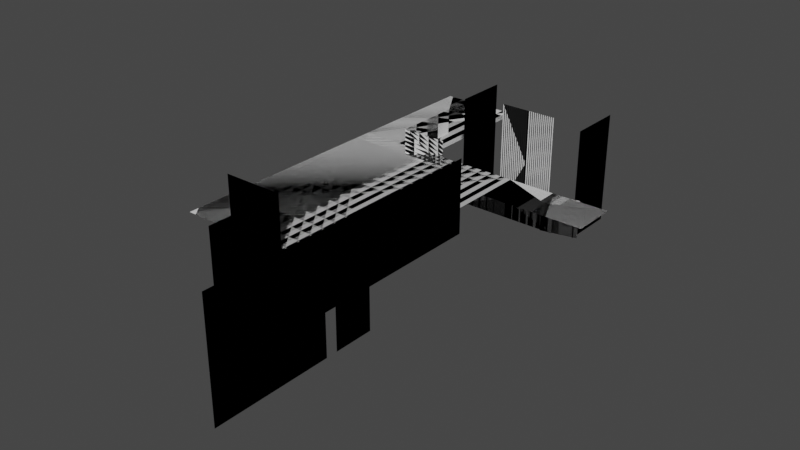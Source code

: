 # Source: red_occluder.blend  (saved by Blender 3.1.7; exported with 4.5.12 LTS)
import bpy
from mathutils import Matrix  # noqa: F401  (used for matrix-valued properties, if any)

bpy.ops.wm.read_factory_settings(use_empty=True)
scene = bpy.context.scene
scene.name = 'Scene'

# ---- materials (node trees are filled in below, after node groups)
mat_mat_occluder_plane = bpy.data.materials.new('mat_occluder_plane')
mat_mat_occluder_plane.use_backface_culling = True
mat_mat_occluder_plane.use_transparent_shadow = False

# ---- material node trees
mat_mat_occluder_plane.use_nodes = True; mat_mat_occluder_plane.node_tree.nodes.clear()
_N = mat_mat_occluder_plane.node_tree.nodes; _L = mat_mat_occluder_plane.node_tree.links
n0 = _N.new('ShaderNodeBsdfPrincipled'); n0.name = 'Principled BSDF'; n0.location = (10, 300)
n0.distribution = 'GGX'
n0.subsurface_method = 'RANDOM_WALK_SKIN'
n0.inputs[0].default_value = (1.0, 1.0, 1.0, 1.0)
n0.inputs[1].default_value = 1.0
n0.inputs[2].default_value = 1.0
n0.inputs[3].default_value = 1.45
n0.inputs[27].default_value = (0.0, 0.0, 0.0, 1.0)
n0.inputs[28].default_value = 1.0
n1 = _N.new('ShaderNodeOutputMaterial'); n1.name = 'Material Output'; n1.location = (320, 270)
_L.new(n0.outputs[0], n1.inputs[0])
n1.is_active_output = True

# ---- world
world_world = bpy.data.worlds.new('World'); scene.world = world_world
world_world.use_nodes = True; world_world.node_tree.nodes.clear()
_N = world_world.node_tree.nodes; _L = world_world.node_tree.links
n0 = _N.new('ShaderNodeOutputWorld'); n0.name = 'World Output'; n0.location = (300, 300)
n1 = _N.new('ShaderNodeBackground'); n1.name = 'Background'; n1.location = (10, 300)
n1.inputs[0].default_value = (0.05088, 0.05088, 0.05088, 1.0)
_L.new(n1.outputs[0], n0.inputs[0])
n0.is_active_output = True
world_world.color = (0.05088, 0.05088, 0.05088)
world_world.use_sun_shadow = False
world_world.sun_shadow_jitter_overblur = 0.0

# ---- meshes
me_oc_plane_01 = bpy.data.meshes.new('oc_plane_01')
me_oc_plane_01.from_pydata([(13.0, 4.62, 0.0), (-13.0, -4.62, 0.0), (13.0, -4.62, 0.0), (-13.0, 4.62, 0.0)], [], [(0, 1, 2), (3, 1, 0)])
me_oc_plane_01.use_remesh_fix_poles = True
me_oc_plane_01.use_remesh_preserve_attributes = False
me_oc_plane_01.update()
me_oc_plane_01.normals_split_custom_set([tuple(v) for v in zip(*[iter([0.0, 0.0, 1.0, 0.0, 0.0, 1.0, 0.0, 0.0, 1.0, 0.0, 0.0, 1.0, 0.0, 0.0, 1.0, 0.0, 0.0, 1.0])] * 3)])
me_oc_plane_02 = bpy.data.meshes.new('oc_plane_02')
me_oc_plane_02.from_pydata([(4.46, 4.62, 0.0), (-4.46, -4.62, 0.0), (4.46, -4.62, 0.0), (-4.46, 4.62, 0.0)], [], [(0, 1, 2), (3, 1, 0)])
me_oc_plane_02.use_remesh_fix_poles = True
me_oc_plane_02.use_remesh_preserve_attributes = False
me_oc_plane_02.update()
me_oc_plane_02.normals_split_custom_set([tuple(v) for v in zip(*[iter([0.0, 0.0, 1.0, 0.0, 0.0, 1.0, 0.0, 0.0, 1.0, 0.0, 0.0, 1.0, 0.0, 0.0, 1.0, 0.0, 0.0, 1.0])] * 3)])
me_oc_plane_03 = bpy.data.meshes.new('oc_plane_03')
me_oc_plane_03.from_pydata([(32.0, 8.0, 0.0), (-32.0, -8.0, 0.0), (32.0, -8.0, 0.0), (-32.0, 8.0, 0.0)], [], [(0, 1, 2), (3, 1, 0)])
me_oc_plane_03.use_remesh_fix_poles = True
me_oc_plane_03.use_remesh_preserve_attributes = False
me_oc_plane_03.update()
me_oc_plane_03.normals_split_custom_set([tuple(v) for v in zip(*[iter([0.0, 0.0, 1.0, 0.0, 0.0, 1.0, 0.0, 0.0, 1.0, 0.0, 0.0, 1.0, 0.0, 0.0, 1.0, 0.0, 0.0, 1.0])] * 3)])
me_oc_plane_04 = bpy.data.meshes.new('oc_plane_04')
me_oc_plane_04.from_pydata([(25.64, 19.25, 1.328e-06), (-25.64, -19.25, -1.328e-06), (25.64, -19.25, -1.328e-06), (-25.64, 19.25, 1.328e-06)], [], [(0, 1, 2), (3, 1, 0)])
me_oc_plane_04.use_remesh_fix_poles = True
me_oc_plane_04.use_remesh_preserve_attributes = False
me_oc_plane_04.update()
me_oc_plane_04.normals_split_custom_set([tuple(v) for v in zip(*[iter([0.0, -6.898e-08, 1.0, 0.0, -6.898e-08, 1.0, 0.0, -6.898e-08, 1.0, 0.0, -6.898e-08, 1.0, 0.0, -6.898e-08, 1.0, 0.0, -6.898e-08, 1.0])] * 3)])
me_oc_plane_05 = bpy.data.meshes.new('oc_plane_05')
me_oc_plane_05.from_pydata([(16.3, 8.407, -2.619e-16), (-13.92, -9.843, 3.066e-16), (16.3, -9.843, 3.066e-16), (-13.92, 8.407, -2.619e-16)], [], [(0, 1, 2), (3, 1, 0)])
me_oc_plane_05.use_remesh_fix_poles = True
me_oc_plane_05.use_remesh_preserve_attributes = False
me_oc_plane_05.update()
me_oc_plane_05.normals_split_custom_set([tuple(v) for v in zip(*[iter([0.0, 3.115e-17, 1.0, 0.0, 3.115e-17, 1.0, 0.0, 3.115e-17, 1.0, 0.0, 3.115e-17, 1.0, 0.0, 3.115e-17, 1.0, 0.0, 3.115e-17, 1.0])] * 3)])
me_oc_plane_06 = bpy.data.meshes.new('oc_plane_06')
me_oc_plane_06.from_pydata([(5.95, 11.38, 0.0), (-5.95, -11.38, 0.0), (5.95, -11.38, 0.0), (-5.95, 11.38, 0.0)], [], [(0, 1, 2), (3, 1, 0)])
me_oc_plane_06.use_remesh_fix_poles = True
me_oc_plane_06.use_remesh_preserve_attributes = False
me_oc_plane_06.update()
me_oc_plane_06.normals_split_custom_set([tuple(v) for v in zip(*[iter([0.0, 0.0, 1.0, 0.0, 0.0, 1.0, 0.0, 0.0, 1.0, 0.0, 0.0, 1.0, 0.0, 0.0, 1.0, 0.0, 0.0, 1.0])] * 3)])
me_oc_plane_07 = bpy.data.meshes.new('oc_plane_07')
me_oc_plane_07.from_pydata([(5.565, 11.38, 0.0), (-5.565, -11.38, 0.0), (5.565, -11.38, 0.0), (-5.565, 11.38, 0.0)], [], [(0, 1, 2), (3, 1, 0)])
me_oc_plane_07.use_remesh_fix_poles = True
me_oc_plane_07.use_remesh_preserve_attributes = False
me_oc_plane_07.update()
me_oc_plane_07.normals_split_custom_set([tuple(v) for v in zip(*[iter([0.0, 0.0, 1.0, 0.0, 0.0, 1.0, 0.0, 0.0, 1.0, 0.0, 0.0, 1.0, 0.0, 0.0, 1.0, 0.0, 0.0, 1.0])] * 3)])
me_oc_plane_08 = bpy.data.meshes.new('oc_plane_08')
me_oc_plane_08.from_pydata([(5.625, 11.38, 0.0), (-5.625, -11.38, 0.0), (5.625, -11.38, 0.0), (-5.625, 11.38, 0.0)], [], [(0, 1, 2), (3, 1, 0)])
me_oc_plane_08.use_remesh_fix_poles = True
me_oc_plane_08.use_remesh_preserve_attributes = False
me_oc_plane_08.update()
me_oc_plane_08.normals_split_custom_set([tuple(v) for v in zip(*[iter([0.0, 0.0, 1.0, 0.0, 0.0, 1.0, 0.0, 0.0, 1.0, 0.0, 0.0, 1.0, 0.0, 0.0, 1.0, 0.0, 0.0, 1.0])] * 3)])
me_oc_plane_09 = bpy.data.meshes.new('oc_plane_09')
me_oc_plane_09.from_pydata([(12.57, 3.678, -2.544e-16), (-10.18, -4.542, 3.141e-16), (12.57, -4.542, 3.141e-16), (-10.18, 3.678, -2.544e-16)], [], [(0, 1, 2), (3, 1, 0)])
me_oc_plane_09.use_remesh_fix_poles = True
me_oc_plane_09.use_remesh_preserve_attributes = False
me_oc_plane_09.update()
me_oc_plane_09.normals_split_custom_set([tuple(v) for v in zip(*[iter([0.0, 6.915e-17, 1.0, 0.0, 6.915e-17, 1.0, 0.0, 6.915e-17, 1.0, 0.0, 6.915e-17, 1.0, 0.0, 6.915e-17, 1.0, 0.0, 6.915e-17, 1.0])] * 3)])
me_oc_plane_10 = bpy.data.meshes.new('oc_plane_10')
me_oc_plane_10.from_pydata([(4.11, 3.897, -2.558e-15), (-4.11, -3.897, 2.558e-15), (4.11, -3.897, 2.7e-15), (-4.11, 3.897, -2.7e-15)], [], [(0, 1, 2), (3, 1, 0)])
me_oc_plane_10.use_remesh_fix_poles = True
me_oc_plane_10.use_remesh_preserve_attributes = False
me_oc_plane_10.update()
me_oc_plane_10.normals_split_custom_set([tuple(v) for v in zip(*[iter([-1.729e-17, 6.746e-16, 1.0, -1.729e-17, 6.746e-16, 1.0, -1.729e-17, 6.746e-16, 1.0, -1.729e-17, 6.746e-16, 1.0, -1.729e-17, 6.746e-16, 1.0, -1.729e-17, 6.746e-16, 1.0])] * 3)])
me_oc_plane_11 = bpy.data.meshes.new('oc_plane_11')
me_oc_plane_11.from_pydata([(6.019, 8.438, -9.959e-07), (-3.611, -14.06, 1.66e-06), (6.019, -14.06, 1.66e-06), (-3.611, 8.438, -9.959e-07)], [], [(0, 1, 2), (3, 1, 0)])
me_oc_plane_11.use_remesh_fix_poles = True
me_oc_plane_11.use_remesh_preserve_attributes = False
me_oc_plane_11.update()
me_oc_plane_11.normals_split_custom_set([tuple(v) for v in zip(*[iter([0.0, 1.18e-07, 1.0, 0.0, 1.18e-07, 1.0, 0.0, 1.18e-07, 1.0, 0.0, 1.18e-07, 1.0, 0.0, 1.18e-07, 1.0, 0.0, 1.18e-07, 1.0])] * 3)])
me_oc_plane_12 = bpy.data.meshes.new('oc_plane_12')
me_oc_plane_12.from_pydata([(5.565, 11.38, 0.0), (-5.565, -11.38, 0.0), (5.565, -11.38, 0.0), (-5.565, 11.38, 0.0)], [], [(0, 1, 2), (3, 1, 0)])
me_oc_plane_12.use_remesh_fix_poles = True
me_oc_plane_12.use_remesh_preserve_attributes = False
me_oc_plane_12.update()
me_oc_plane_12.normals_split_custom_set([tuple(v) for v in zip(*[iter([0.0, 0.0, 1.0, 0.0, 0.0, 1.0, 0.0, 0.0, 1.0, 0.0, 0.0, 1.0, 0.0, 0.0, 1.0, 0.0, 0.0, 1.0])] * 3)])
me_oc_plane_13 = bpy.data.meshes.new('oc_plane_13')
me_oc_plane_13.from_pydata([(5.95, 11.38, 0.0), (-5.95, -11.38, 0.0), (5.95, -11.38, 0.0), (-5.95, 11.38, 0.0)], [], [(0, 1, 2), (3, 1, 0)])
me_oc_plane_13.use_remesh_fix_poles = True
me_oc_plane_13.use_remesh_preserve_attributes = False
me_oc_plane_13.update()
me_oc_plane_13.normals_split_custom_set([tuple(v) for v in zip(*[iter([0.0, 0.0, 1.0, 0.0, 0.0, 1.0, 0.0, 0.0, 1.0, 0.0, 0.0, 1.0, 0.0, 0.0, 1.0, 0.0, 0.0, 1.0])] * 3)])
me_oc_plane_14 = bpy.data.meshes.new('oc_plane_14')
me_oc_plane_14.from_pydata([(5.625, 11.38, 0.0), (-5.625, -11.38, 0.0), (5.625, -11.38, 0.0), (-5.625, 11.38, 0.0)], [], [(0, 1, 2), (3, 1, 0)])
me_oc_plane_14.use_remesh_fix_poles = True
me_oc_plane_14.use_remesh_preserve_attributes = False
me_oc_plane_14.update()
me_oc_plane_14.normals_split_custom_set([tuple(v) for v in zip(*[iter([0.0, 0.0, 1.0, 0.0, 0.0, 1.0, 0.0, 0.0, 1.0, 0.0, 0.0, 1.0, 0.0, 0.0, 1.0, 0.0, 0.0, 1.0])] * 3)])
me_oc_plane_15 = bpy.data.meshes.new('oc_plane_15')
me_oc_plane_15.from_pydata([(15.11, 9.125, -8.415e-32), (-15.11, -9.125, 1.683e-31), (15.11, -9.125, -8.415e-32), (-15.11, 9.125, -8.415e-32)], [], [(0, 1, 2), (3, 1, 0)])
me_oc_plane_15.use_remesh_fix_poles = True
me_oc_plane_15.use_remesh_preserve_attributes = False
me_oc_plane_15.update()
me_oc_plane_15.normals_split_custom_set([tuple(v) for v in zip(*[iter([8.353e-33, 0.0, 1.0, 8.353e-33, 0.0, 1.0, 8.353e-33, 0.0, 1.0, 0.0, 1.383e-32, 1.0, 0.0, 1.383e-32, 1.0, 0.0, 1.383e-32, 1.0])] * 3)])
me_oc_plane_16 = bpy.data.meshes.new('oc_plane_16')
me_oc_plane_16.from_pydata([(29.09, 16.66, 8.005e-07), (-22.19, -21.84, -1.049e-06), (29.09, -21.84, -1.049e-06), (-22.19, 16.66, 8.005e-07)], [], [(0, 1, 2), (3, 1, 0)])
me_oc_plane_16.use_remesh_fix_poles = True
me_oc_plane_16.use_remesh_preserve_attributes = False
me_oc_plane_16.update()
me_oc_plane_16.normals_split_custom_set([tuple(v) for v in zip(*[iter([0.0, -4.804e-08, 1.0, 0.0, -4.804e-08, 1.0, 0.0, -4.804e-08, 1.0, 0.0, -4.804e-08, 1.0, 0.0, -4.804e-08, 1.0, 0.0, -4.804e-08, 1.0])] * 3)])
me_oc_plane_17 = bpy.data.meshes.new('oc_plane_17')
me_oc_plane_17.from_pydata([(5.068, 10.66, -8.761e-07), (-4.562, -11.84, 9.734e-07), (5.068, -11.84, 9.734e-07), (-4.562, 10.66, -8.761e-07)], [], [(0, 1, 2), (3, 1, 0)])
me_oc_plane_17.use_remesh_fix_poles = True
me_oc_plane_17.use_remesh_preserve_attributes = False
me_oc_plane_17.update()
me_oc_plane_17.normals_split_custom_set([tuple(v) for v in zip(*[iter([0.0, 8.22e-08, 1.0, 0.0, 8.22e-08, 1.0, 0.0, 8.22e-08, 1.0, 0.0, 8.22e-08, 1.0, 0.0, 8.22e-08, 1.0, 0.0, 8.22e-08, 1.0])] * 3)])
me_oc_plane_18 = bpy.data.meshes.new('oc_plane_18')
me_oc_plane_18.from_pydata([(32.0, 8.0, 0.0), (-32.0, -8.0, 0.0), (32.0, -8.0, 0.0), (-32.0, 8.0, 0.0)], [], [(0, 1, 2), (3, 1, 0)])
me_oc_plane_18.use_remesh_fix_poles = True
me_oc_plane_18.use_remesh_preserve_attributes = False
me_oc_plane_18.update()
me_oc_plane_18.normals_split_custom_set([tuple(v) for v in zip(*[iter([0.0, 0.0, 1.0, 0.0, 0.0, 1.0, 0.0, 0.0, 1.0, 0.0, 0.0, 1.0, 0.0, 0.0, 1.0, 0.0, 0.0, 1.0])] * 3)])
me_oc_plane_19 = bpy.data.meshes.new('oc_plane_19')
me_oc_plane_19.from_pydata([(4.46, 4.62, 0.0), (-4.46, -4.62, 0.0), (4.46, -4.62, 0.0), (-4.46, 4.62, 0.0)], [], [(0, 1, 2), (3, 1, 0)])
me_oc_plane_19.use_remesh_fix_poles = True
me_oc_plane_19.use_remesh_preserve_attributes = False
me_oc_plane_19.update()
me_oc_plane_19.normals_split_custom_set([tuple(v) for v in zip(*[iter([0.0, 0.0, 1.0, 0.0, 0.0, 1.0, 0.0, 0.0, 1.0, 0.0, 0.0, 1.0, 0.0, 0.0, 1.0, 0.0, 0.0, 1.0])] * 3)])
me_oc_plane_20 = bpy.data.meshes.new('oc_plane_20')
me_oc_plane_20.from_pydata([(13.0, 4.62, 0.0), (-13.0, -4.62, 0.0), (13.0, -4.62, 0.0), (-13.0, 4.62, 0.0)], [], [(0, 1, 2), (3, 1, 0)])
me_oc_plane_20.use_remesh_fix_poles = True
me_oc_plane_20.use_remesh_preserve_attributes = False
me_oc_plane_20.update()
me_oc_plane_20.normals_split_custom_set([tuple(v) for v in zip(*[iter([0.0, 0.0, 1.0, 0.0, 0.0, 1.0, 0.0, 0.0, 1.0, 0.0, 0.0, 1.0, 0.0, 0.0, 1.0, 0.0, 0.0, 1.0])] * 3)])
me_oc_plane_21 = bpy.data.meshes.new('oc_plane_21')
me_oc_plane_21.from_pydata([(6.5, 16.0, 0.0), (-6.5, -16.0, 0.0), (6.5, -16.0, 0.0), (-6.5, 16.0, 0.0)], [], [(0, 1, 2), (3, 1, 0)])
me_oc_plane_21.use_remesh_fix_poles = True
me_oc_plane_21.use_remesh_preserve_attributes = False
me_oc_plane_21.update()
me_oc_plane_21.normals_split_custom_set([tuple(v) for v in zip(*[iter([0.0, 0.0, 1.0, 0.0, 0.0, 1.0, 0.0, 0.0, 1.0, 0.0, 0.0, 1.0, 0.0, 0.0, 1.0, 0.0, 0.0, 1.0])] * 3)])
me_oc_plane_22 = bpy.data.meshes.new('oc_plane_22')
me_oc_plane_22.from_pydata([(8.0, 16.0, 3.411e-15), (-8.0, -16.0, -3.411e-15), (8.0, -16.0, 1.137e-15), (-8.0, 16.0, -1.137e-15)], [], [(0, 1, 2), (3, 1, 0)])
me_oc_plane_22.use_remesh_fix_poles = True
me_oc_plane_22.use_remesh_preserve_attributes = False
me_oc_plane_22.update()
me_oc_plane_22.normals_split_custom_set([tuple(v) for v in zip(*[iter([-2.842e-16, -7.105e-17, 1.0, -2.842e-16, -7.105e-17, 1.0, -2.842e-16, -7.105e-17, 1.0, -2.842e-16, -7.105e-17, 1.0, -2.842e-16, -7.105e-17, 1.0, -2.842e-16, -7.105e-17, 1.0])] * 3)])
me_oc_plane_23 = bpy.data.meshes.new('oc_plane_23')
me_oc_plane_23.from_pydata([(8.0, 16.0, 3.411e-15), (-8.0, -16.0, -3.411e-15), (8.0, -16.0, 1.137e-15), (-8.0, 16.0, -1.137e-15)], [], [(0, 1, 2), (3, 1, 0)])
me_oc_plane_23.use_remesh_fix_poles = True
me_oc_plane_23.use_remesh_preserve_attributes = False
me_oc_plane_23.update()
me_oc_plane_23.normals_split_custom_set([tuple(v) for v in zip(*[iter([-2.842e-16, -7.105e-17, 1.0, -2.842e-16, -7.105e-17, 1.0, -2.842e-16, -7.105e-17, 1.0, -2.842e-16, -7.105e-17, 1.0, -2.842e-16, -7.105e-17, 1.0, -2.842e-16, -7.105e-17, 1.0])] * 3)])
me_oc_plane_24 = bpy.data.meshes.new('oc_plane_24')
me_oc_plane_24.from_pydata([(6.5, 16.0, 0.0), (-6.5, -16.0, 0.0), (6.5, -16.0, 0.0), (-6.5, 16.0, 0.0)], [], [(0, 1, 2), (3, 1, 0)])
me_oc_plane_24.use_remesh_fix_poles = True
me_oc_plane_24.use_remesh_preserve_attributes = False
me_oc_plane_24.update()
me_oc_plane_24.normals_split_custom_set([tuple(v) for v in zip(*[iter([0.0, 0.0, 1.0, 0.0, 0.0, 1.0, 0.0, 0.0, 1.0, 0.0, 0.0, 1.0, 0.0, 0.0, 1.0, 0.0, 0.0, 1.0])] * 3)])
me_oc_plane_25 = bpy.data.meshes.new('oc_plane_25')
me_oc_plane_25.from_pydata([(12.57, 3.678, -2.544e-16), (-10.18, -4.542, 3.141e-16), (12.57, -4.542, 3.141e-16), (-10.18, 3.678, -2.544e-16)], [], [(0, 1, 2), (3, 1, 0)])
me_oc_plane_25.use_remesh_fix_poles = True
me_oc_plane_25.use_remesh_preserve_attributes = False
me_oc_plane_25.update()
me_oc_plane_25.normals_split_custom_set([tuple(v) for v in zip(*[iter([0.0, 6.915e-17, 1.0, 0.0, 6.915e-17, 1.0, 0.0, 6.915e-17, 1.0, 0.0, 6.915e-17, 1.0, 0.0, 6.915e-17, 1.0, 0.0, 6.915e-17, 1.0])] * 3)])
me_oc_plane_26 = bpy.data.meshes.new('oc_plane_26')
me_oc_plane_26.from_pydata([(4.11, 3.897, -2.558e-15), (-4.11, -3.897, 2.558e-15), (4.11, -3.897, 2.7e-15), (-4.11, 3.897, -2.7e-15)], [], [(0, 1, 2), (3, 1, 0)])
me_oc_plane_26.use_remesh_fix_poles = True
me_oc_plane_26.use_remesh_preserve_attributes = False
me_oc_plane_26.update()
me_oc_plane_26.normals_split_custom_set([tuple(v) for v in zip(*[iter([-1.729e-17, 6.746e-16, 1.0, -1.729e-17, 6.746e-16, 1.0, -1.729e-17, 6.746e-16, 1.0, -1.729e-17, 6.746e-16, 1.0, -1.729e-17, 6.746e-16, 1.0, -1.729e-17, 6.746e-16, 1.0])] * 3)])
me_g_plane_01 = bpy.data.meshes.new('g_plane_01')
me_g_plane_01.from_pydata([(25.64, 19.25, 1.328e-06), (-25.64, -19.25, -1.328e-06), (25.64, -19.25, -1.328e-06), (-25.64, 19.25, 1.328e-06)], [], [(0, 1, 2), (3, 1, 0)])
_uv = me_g_plane_01.uv_layers.new(name='UVMap')
_uv.uv.foreach_set('vector', [0.375, -1.719, -1.227, 1.25, 0.375, 1.25, -1.227, -1.719, -1.227, 1.25, 0.375, -1.719])
me_g_plane_01.materials.append(mat_mat_occluder_plane)
me_g_plane_01.use_remesh_fix_poles = True
me_g_plane_01.use_remesh_preserve_attributes = False
me_g_plane_01.update()
me_g_plane_01.normals_split_custom_set([tuple(v) for v in zip(*[iter([0.0, -6.898e-08, 1.0, 0.0, -6.898e-08, 1.0, 0.0, -6.898e-08, 1.0, 0.0, -6.898e-08, 1.0, 0.0, -6.898e-08, 1.0, 0.0, -6.898e-08, 1.0])] * 3)])
me_g_plane_02 = bpy.data.meshes.new('g_plane_02')
me_g_plane_02.from_pydata([(15.11, 9.125, -1.626e-21), (-15.11, -9.125, 1.626e-21), (15.11, -9.125, 1.626e-21), (-15.11, 9.125, -1.626e-21)], [], [(0, 1, 2), (3, 1, 0)])
_uv = me_g_plane_02.uv_layers.new(name='UVMap')
_uv.uv.foreach_set('vector', [0.375, -0.2656, -0.5694, 1.25, 0.375, 1.25, -0.5694, -0.2656, -0.5694, 1.25, 0.375, -0.2656])
me_g_plane_02.materials.append(mat_mat_occluder_plane)
me_g_plane_02.use_remesh_fix_poles = True
me_g_plane_02.use_remesh_preserve_attributes = False
me_g_plane_02.update()
me_g_plane_02.normals_split_custom_set([tuple(v) for v in zip(*[iter([0.0, 1.782e-22, 1.0, 0.0, 1.782e-22, 1.0, 0.0, 1.782e-22, 1.0, 0.0, 1.782e-22, 1.0, 0.0, 1.782e-22, 1.0, 0.0, 1.782e-22, 1.0])] * 3)])
me_g_plane_03 = bpy.data.meshes.new('g_plane_03')
me_g_plane_03.from_pydata([(5.625, 11.38, 0.0), (-5.625, -11.38, 0.0), (5.625, -11.38, 0.0), (-5.625, 11.38, 0.0)], [], [(0, 1, 2), (3, 1, 0)])
_uv = me_g_plane_03.uv_layers.new(name='UVMap')
_uv.uv.foreach_set('vector', [0.2544, 0.4922, -0.09719, 1.914, 0.2544, 1.914, -0.09719, 0.4922, -0.09719, 1.914, 0.2544, 0.4922])
me_g_plane_03.materials.append(mat_mat_occluder_plane)
me_g_plane_03.use_remesh_fix_poles = True
me_g_plane_03.use_remesh_preserve_attributes = False
me_g_plane_03.update()
me_g_plane_03.normals_split_custom_set([tuple(v) for v in zip(*[iter([0.0, 0.0, 1.0, 0.0, 0.0, 1.0, 0.0, 0.0, 1.0, 0.0, 0.0, 1.0, 0.0, 0.0, 1.0, 0.0, 0.0, 1.0])] * 3)])
me_g_plane_04 = bpy.data.meshes.new('g_plane_04')
me_g_plane_04.from_pydata([(5.95, 11.38, 0.0), (-5.95, -11.38, 0.0), (5.95, -11.38, 0.0), (-5.95, 11.38, 0.0)], [], [(0, 1, 2), (3, 1, 0)])
_uv = me_g_plane_04.uv_layers.new(name='UVMap')
_uv.uv.foreach_set('vector', [0.4505, 1.203, 0.07859, 2.625, 0.4505, 2.625, 0.07859, 1.203, 0.07859, 2.625, 0.4505, 1.203])
me_g_plane_04.materials.append(mat_mat_occluder_plane)
me_g_plane_04.use_remesh_fix_poles = True
me_g_plane_04.use_remesh_preserve_attributes = False
me_g_plane_04.update()
me_g_plane_04.normals_split_custom_set([tuple(v) for v in zip(*[iter([0.0, 0.0, 1.0, 0.0, 0.0, 1.0, 0.0, 0.0, 1.0, 0.0, 0.0, 1.0, 0.0, 0.0, 1.0, 0.0, 0.0, 1.0])] * 3)])
me_g_plane_05 = bpy.data.meshes.new('g_plane_05')
me_g_plane_05.from_pydata([(5.565, 11.38, 0.0), (-5.565, -11.38, 0.0), (5.565, -11.38, 0.0), (-5.565, 11.38, 0.0)], [], [(0, 1, 2), (3, 1, 0)])
_uv = me_g_plane_05.uv_layers.new(name='UVMap')
_uv.uv.foreach_set('vector', [0.6123, 1.914, 0.2645, 3.336, 0.6123, 3.336, 0.2645, 1.914, 0.2645, 3.336, 0.6123, 1.914])
me_g_plane_05.materials.append(mat_mat_occluder_plane)
me_g_plane_05.use_remesh_fix_poles = True
me_g_plane_05.use_remesh_preserve_attributes = False
me_g_plane_05.update()
me_g_plane_05.normals_split_custom_set([tuple(v) for v in zip(*[iter([0.0, 0.0, 1.0, 0.0, 0.0, 1.0, 0.0, 0.0, 1.0, 0.0, 0.0, 1.0, 0.0, 0.0, 1.0, 0.0, 0.0, 1.0])] * 3)])
me_g_plane_06 = bpy.data.meshes.new('g_plane_06')
me_g_plane_06.from_pydata([(32.0, 8.0, 0.0), (-32.0, -8.0, 0.0), (32.0, -8.0, 0.0), (-32.0, 8.0, 0.0)], [], [(0, 1, 2), (3, 1, 0)])
_uv = me_g_plane_06.uv_layers.new(name='UVMap')
_uv.uv.foreach_set('vector', [2.265, 1.914, 0.2645, 2.914, 2.265, 2.914, 0.2645, 1.914, 0.2645, 2.914, 2.265, 1.914])
me_g_plane_06.materials.append(mat_mat_occluder_plane)
me_g_plane_06.use_remesh_fix_poles = True
me_g_plane_06.use_remesh_preserve_attributes = False
me_g_plane_06.update()
me_g_plane_06.normals_split_custom_set([tuple(v) for v in zip(*[iter([0.0, 0.0, 1.0, 0.0, 0.0, 1.0, 0.0, 0.0, 1.0, 0.0, 0.0, 1.0, 0.0, 0.0, 1.0, 0.0, 0.0, 1.0])] * 3)])
me_g_plane_07 = bpy.data.meshes.new('g_plane_07')
me_g_plane_07.from_pydata([(13.0, 4.62, 0.0), (-13.0, -4.62, 0.0), (13.0, -4.62, 0.0), (-13.0, 4.62, 0.0)], [], [(0, 1, 2), (3, 1, 0)])
_uv = me_g_plane_07.uv_layers.new(name='UVMap')
_uv.uv.foreach_set('vector', [1.077, 1.914, 0.2645, 2.492, 1.077, 2.492, 0.2645, 1.914, 0.2645, 2.492, 1.077, 1.914])
me_g_plane_07.materials.append(mat_mat_occluder_plane)
me_g_plane_07.use_remesh_fix_poles = True
me_g_plane_07.use_remesh_preserve_attributes = False
me_g_plane_07.update()
me_g_plane_07.normals_split_custom_set([tuple(v) for v in zip(*[iter([0.0, 0.0, 1.0, 0.0, 0.0, 1.0, 0.0, 0.0, 1.0, 0.0, 0.0, 1.0, 0.0, 0.0, 1.0, 0.0, 0.0, 1.0])] * 3)])
me_g_plane_08 = bpy.data.meshes.new('g_plane_08')
me_g_plane_08.from_pydata([(4.46, 4.62, 0.0), (-4.46, -4.62, 0.0), (4.46, -4.62, 0.0), (-4.46, 4.62, 0.0)], [], [(0, 1, 2), (3, 1, 0)])
_uv = me_g_plane_08.uv_layers.new(name='UVMap')
_uv.uv.foreach_set('vector', [0.5433, 1.914, 0.2645, 2.492, 0.5433, 2.492, 0.2645, 1.914, 0.2645, 2.492, 0.5433, 1.914])
me_g_plane_08.materials.append(mat_mat_occluder_plane)
me_g_plane_08.use_remesh_fix_poles = True
me_g_plane_08.use_remesh_preserve_attributes = False
me_g_plane_08.update()
me_g_plane_08.normals_split_custom_set([tuple(v) for v in zip(*[iter([0.0, 0.0, 1.0, 0.0, 0.0, 1.0, 0.0, 0.0, 1.0, 0.0, 0.0, 1.0, 0.0, 0.0, 1.0, 0.0, 0.0, 1.0])] * 3)])
me_g_plane_09 = bpy.data.meshes.new('g_plane_09')
me_g_plane_09.from_pydata([(8.0, 16.0, 0.0), (-8.0, -16.0, 0.0), (8.0, -16.0, 0.0), (-8.0, 16.0, 0.0)], [], [(0, 1, 2), (3, 1, 0)])
_uv = me_g_plane_09.uv_layers.new(name='UVMap')
_uv.uv.foreach_set('vector', [0.9039, 2.203, 0.4039, 4.203, 0.9039, 4.203, 0.4039, 2.203, 0.4039, 4.203, 0.9039, 2.203])
me_g_plane_09.materials.append(mat_mat_occluder_plane)
me_g_plane_09.use_remesh_fix_poles = True
me_g_plane_09.use_remesh_preserve_attributes = False
me_g_plane_09.update()
me_g_plane_09.normals_split_custom_set([tuple(v) for v in zip(*[iter([0.0, 0.0, 1.0, 0.0, 0.0, 1.0, 0.0, 0.0, 1.0, 0.0, 0.0, 1.0, 0.0, 0.0, 1.0, 0.0, 0.0, 1.0])] * 3)])
me_g_plane_10 = bpy.data.meshes.new('g_plane_10')
me_g_plane_10.from_pydata([(6.5, 16.0, 0.0), (-6.5, -16.0, 0.0), (6.5, -16.0, 0.0), (-6.5, 16.0, 0.0)], [], [(0, 1, 2), (3, 1, 0)])
_uv = me_g_plane_10.uv_layers.new(name='UVMap')
_uv.uv.foreach_set('vector', [1.06, 2.203, 0.6539, 4.203, 1.06, 4.203, 0.6539, 2.203, 0.6539, 4.203, 1.06, 2.203])
me_g_plane_10.materials.append(mat_mat_occluder_plane)
me_g_plane_10.use_remesh_fix_poles = True
me_g_plane_10.use_remesh_preserve_attributes = False
me_g_plane_10.update()
me_g_plane_10.normals_split_custom_set([tuple(v) for v in zip(*[iter([0.0, 0.0, 1.0, 0.0, 0.0, 1.0, 0.0, 0.0, 1.0, 0.0, 0.0, 1.0, 0.0, 0.0, 1.0, 0.0, 0.0, 1.0])] * 3)])
me_g_plane_11 = bpy.data.meshes.new('g_plane_11')
me_g_plane_11.from_pydata([(10.88, 4.974, 1.089e-06), (-11.62, -4.656, -1.164e-06), (10.88, -4.656, 1.089e-06), (-11.62, 4.974, -1.164e-06)], [], [(0, 1, 2), (3, 1, 0)])
_uv = me_g_plane_11.uv_layers.new(name='UVMap')
_uv.uv.foreach_set('vector', [1.263, 3.203, 0.6539, 3.805, 1.263, 3.805, 0.6539, 3.203, 0.6539, 3.805, 1.263, 3.203])
me_g_plane_11.materials.append(mat_mat_occluder_plane)
me_g_plane_11.use_remesh_fix_poles = True
me_g_plane_11.use_remesh_preserve_attributes = False
me_g_plane_11.update()
me_g_plane_11.normals_split_custom_set([tuple(v) for v in zip(*[iter([-1.001e-07, 0.0, 1.0, -1.001e-07, 0.0, 1.0, -1.001e-07, 0.0, 1.0, -1.001e-07, 0.0, 1.0, -1.001e-07, 0.0, 1.0, -1.001e-07, 0.0, 1.0])] * 3)])
me_g_plane_12 = bpy.data.meshes.new('g_plane_12')
me_g_plane_12.from_pydata([(11.38, 4.11, 0.0), (-11.38, -4.11, 0.0), (11.38, -4.11, 0.0), (-11.38, 4.11, 0.0)], [], [(0, 1, 2), (3, 1, 0)])
_uv = me_g_plane_12.uv_layers.new(name='UVMap')
_uv.uv.foreach_set('vector', [0.9586, 2.99, 0.2477, 3.504, 0.9586, 3.504, 0.2477, 2.99, 0.2477, 3.504, 0.9586, 2.99])
me_g_plane_12.materials.append(mat_mat_occluder_plane)
me_g_plane_12.use_remesh_fix_poles = True
me_g_plane_12.use_remesh_preserve_attributes = False
me_g_plane_12.update()
me_g_plane_12.normals_split_custom_set([tuple(v) for v in zip(*[iter([0.0, 0.0, 1.0, 0.0, 0.0, 1.0, 0.0, 0.0, 1.0, 0.0, 0.0, 1.0, 0.0, 0.0, 1.0, 0.0, 0.0, 1.0])] * 3)])
me_g_plane_13 = bpy.data.meshes.new('g_plane_13')
me_g_plane_13.from_pydata([(3.897, 4.11, 0.0), (-3.897, -4.11, 0.0), (3.897, -4.11, 0.0), (-3.897, 4.11, 0.0)], [], [(0, 1, 2), (3, 1, 0)])
_uv = me_g_plane_13.uv_layers.new(name='UVMap')
_uv.uv.foreach_set('vector', [0.7249, 2.99, 0.4813, 3.504, 0.7249, 3.504, 0.4813, 2.99, 0.4813, 3.504, 0.7249, 2.99])
me_g_plane_13.materials.append(mat_mat_occluder_plane)
me_g_plane_13.use_remesh_fix_poles = True
me_g_plane_13.use_remesh_preserve_attributes = False
me_g_plane_13.update()
me_g_plane_13.normals_split_custom_set([tuple(v) for v in zip(*[iter([0.0, 0.0, 1.0, 0.0, 0.0, 1.0, 0.0, 0.0, 1.0, 0.0, 0.0, 1.0, 0.0, 0.0, 1.0, 0.0, 0.0, 1.0])] * 3)])
me_g_plane_14 = bpy.data.meshes.new('g_plane_14')
me_g_plane_14.from_pydata([(5.565, 11.38, 0.0), (-5.565, -11.38, 0.0), (5.565, -11.38, 0.0), (-5.565, 11.38, 0.0)], [], [(0, 1, 2), (3, 1, 0)])
_uv = me_g_plane_14.uv_layers.new(name='UVMap')
_uv.uv.foreach_set('vector', [0.6123, 1.914, 0.2645, 3.336, 0.6123, 3.336, 0.2645, 1.914, 0.2645, 3.336, 0.6123, 1.914])
me_g_plane_14.materials.append(mat_mat_occluder_plane)
me_g_plane_14.use_remesh_fix_poles = True
me_g_plane_14.use_remesh_preserve_attributes = False
me_g_plane_14.update()
me_g_plane_14.normals_split_custom_set([tuple(v) for v in zip(*[iter([0.0, 0.0, 1.0, 0.0, 0.0, 1.0, 0.0, 0.0, 1.0, 0.0, 0.0, 1.0, 0.0, 0.0, 1.0, 0.0, 0.0, 1.0])] * 3)])
me_g_plane_15 = bpy.data.meshes.new('g_plane_15')
me_g_plane_15.from_pydata([(5.95, 11.38, 0.0), (-5.95, -11.38, 0.0), (5.95, -11.38, 0.0), (-5.95, 11.38, 0.0)], [], [(0, 1, 2), (3, 1, 0)])
_uv = me_g_plane_15.uv_layers.new(name='UVMap')
_uv.uv.foreach_set('vector', [0.4505, 1.203, 0.07859, 2.625, 0.4505, 2.625, 0.07859, 1.203, 0.07859, 2.625, 0.4505, 1.203])
me_g_plane_15.materials.append(mat_mat_occluder_plane)
me_g_plane_15.use_remesh_fix_poles = True
me_g_plane_15.use_remesh_preserve_attributes = False
me_g_plane_15.update()
me_g_plane_15.normals_split_custom_set([tuple(v) for v in zip(*[iter([0.0, 0.0, 1.0, 0.0, 0.0, 1.0, 0.0, 0.0, 1.0, 0.0, 0.0, 1.0, 0.0, 0.0, 1.0, 0.0, 0.0, 1.0])] * 3)])
me_g_plane_16 = bpy.data.meshes.new('g_plane_16')
me_g_plane_16.from_pydata([(5.625, 11.38, 0.0), (-5.625, -11.38, 0.0), (5.625, -11.38, 0.0), (-5.625, 11.38, 0.0)], [], [(0, 1, 2), (3, 1, 0)])
_uv = me_g_plane_16.uv_layers.new(name='UVMap')
_uv.uv.foreach_set('vector', [0.2544, 0.4922, -0.09719, 1.914, 0.2544, 1.914, -0.09719, 0.4922, -0.09719, 1.914, 0.2544, 0.4922])
me_g_plane_16.materials.append(mat_mat_occluder_plane)
me_g_plane_16.use_remesh_fix_poles = True
me_g_plane_16.use_remesh_preserve_attributes = False
me_g_plane_16.update()
me_g_plane_16.normals_split_custom_set([tuple(v) for v in zip(*[iter([0.0, 0.0, 1.0, 0.0, 0.0, 1.0, 0.0, 0.0, 1.0, 0.0, 0.0, 1.0, 0.0, 0.0, 1.0, 0.0, 0.0, 1.0])] * 3)])
me_g_plane_17 = bpy.data.meshes.new('g_plane_17')
me_g_plane_17.from_pydata([(15.11, 9.125, 0.0), (-15.11, -9.125, 0.0), (15.11, -9.125, 0.0), (-15.11, 9.125, 0.0)], [], [(0, 1, 2), (3, 1, 0)])
_uv = me_g_plane_17.uv_layers.new(name='UVMap')
_uv.uv.foreach_set('vector', [0.375, -0.2656, -0.5694, 1.25, 0.375, 1.25, -0.5694, -0.2656, -0.5694, 1.25, 0.375, -0.2656])
me_g_plane_17.materials.append(mat_mat_occluder_plane)
me_g_plane_17.use_remesh_fix_poles = True
me_g_plane_17.use_remesh_preserve_attributes = False
me_g_plane_17.update()
me_g_plane_17.normals_split_custom_set([tuple(v) for v in zip(*[iter([0.0, 0.0, 1.0, 0.0, 0.0, 1.0, 0.0, 0.0, 1.0, 0.0, 0.0, 1.0, 0.0, 0.0, 1.0, 0.0, 0.0, 1.0])] * 3)])
me_g_plane_18 = bpy.data.meshes.new('g_plane_18')
me_g_plane_18.from_pydata([(25.63, 19.26, -1.328e-06), (-25.65, -19.24, 1.327e-06), (25.63, -19.24, 1.327e-06), (-25.65, 19.26, -1.328e-06)], [], [(0, 1, 2), (3, 1, 0)])
_uv = me_g_plane_18.uv_layers.new(name='UVMap')
_uv.uv.foreach_set('vector', [0.375, -1.719, -1.227, 1.25, 0.375, 1.25, -1.227, -1.719, -1.227, 1.25, 0.375, -1.719])
me_g_plane_18.materials.append(mat_mat_occluder_plane)
me_g_plane_18.use_remesh_fix_poles = True
me_g_plane_18.use_remesh_preserve_attributes = False
me_g_plane_18.update()
me_g_plane_18.normals_split_custom_set([tuple(v) for v in zip(*[iter([0.0, 6.898e-08, 1.0, 0.0, 6.898e-08, 1.0, 0.0, 6.898e-08, 1.0, 0.0, 6.898e-08, 1.0, 0.0, 6.898e-08, 1.0, 0.0, 6.898e-08, 1.0])] * 3)])
me_g_plane_19 = bpy.data.meshes.new('g_plane_19')
me_g_plane_19.from_pydata([(11.32, 4.786, 1.133e-06), (-11.18, -4.844, -1.12e-06), (11.32, -4.844, 1.133e-06), (-11.18, 4.786, -1.12e-06)], [], [(0, 1, 2), (3, 1, 0)])
_uv = me_g_plane_19.uv_layers.new(name='UVMap')
_uv.uv.foreach_set('vector', [1.263, 3.203, 0.6539, 3.805, 1.263, 3.805, 0.6539, 3.203, 0.6539, 3.805, 1.263, 3.203])
me_g_plane_19.materials.append(mat_mat_occluder_plane)
me_g_plane_19.use_remesh_fix_poles = True
me_g_plane_19.use_remesh_preserve_attributes = False
me_g_plane_19.update()
me_g_plane_19.normals_split_custom_set([tuple(v) for v in zip(*[iter([-1.001e-07, 0.0, 1.0, -1.001e-07, 0.0, 1.0, -1.001e-07, 0.0, 1.0, -1.001e-07, 0.0, 1.0, -1.001e-07, 0.0, 1.0, -1.001e-07, 0.0, 1.0])] * 3)])
me_g_plane_20 = bpy.data.meshes.new('g_plane_20')
me_g_plane_20.from_pydata([(11.38, 4.11, 0.0), (-11.38, -4.11, 0.0), (11.38, -4.11, 0.0), (-11.38, 4.11, 0.0)], [], [(0, 1, 2), (3, 1, 0)])
_uv = me_g_plane_20.uv_layers.new(name='UVMap')
_uv.uv.foreach_set('vector', [0.9586, 2.99, 0.2477, 3.504, 0.9586, 3.504, 0.2477, 2.99, 0.2477, 3.504, 0.9586, 2.99])
me_g_plane_20.materials.append(mat_mat_occluder_plane)
me_g_plane_20.use_remesh_fix_poles = True
me_g_plane_20.use_remesh_preserve_attributes = False
me_g_plane_20.update()
me_g_plane_20.normals_split_custom_set([tuple(v) for v in zip(*[iter([0.0, 0.0, 1.0, 0.0, 0.0, 1.0, 0.0, 0.0, 1.0, 0.0, 0.0, 1.0, 0.0, 0.0, 1.0, 0.0, 0.0, 1.0])] * 3)])
me_g_plane_21 = bpy.data.meshes.new('g_plane_21')
me_g_plane_21.from_pydata([(3.897, 4.11, 0.0), (-3.897, -4.11, 0.0), (3.897, -4.11, 0.0), (-3.897, 4.11, 0.0)], [], [(0, 1, 2), (3, 1, 0)])
_uv = me_g_plane_21.uv_layers.new(name='UVMap')
_uv.uv.foreach_set('vector', [0.7249, 2.99, 0.4813, 3.504, 0.7249, 3.504, 0.4813, 2.99, 0.4813, 3.504, 0.7249, 2.99])
me_g_plane_21.materials.append(mat_mat_occluder_plane)
me_g_plane_21.use_remesh_fix_poles = True
me_g_plane_21.use_remesh_preserve_attributes = False
me_g_plane_21.update()
me_g_plane_21.normals_split_custom_set([tuple(v) for v in zip(*[iter([0.0, 0.0, 1.0, 0.0, 0.0, 1.0, 0.0, 0.0, 1.0, 0.0, 0.0, 1.0, 0.0, 0.0, 1.0, 0.0, 0.0, 1.0])] * 3)])
me_g_plane_22 = bpy.data.meshes.new('g_plane_22')
me_g_plane_22.from_pydata([(32.0, 8.0, 0.0), (-32.0, -8.0, 0.0), (32.0, -8.0, 0.0), (-32.0, 8.0, 0.0)], [], [(0, 1, 2), (3, 1, 0)])
_uv = me_g_plane_22.uv_layers.new(name='UVMap')
_uv.uv.foreach_set('vector', [2.265, 1.914, 0.2645, 2.914, 2.265, 2.914, 0.2645, 1.914, 0.2645, 2.914, 2.265, 1.914])
me_g_plane_22.materials.append(mat_mat_occluder_plane)
me_g_plane_22.use_remesh_fix_poles = True
me_g_plane_22.use_remesh_preserve_attributes = False
me_g_plane_22.update()
me_g_plane_22.normals_split_custom_set([tuple(v) for v in zip(*[iter([0.0, 0.0, 1.0, 0.0, 0.0, 1.0, 0.0, 0.0, 1.0, 0.0, 0.0, 1.0, 0.0, 0.0, 1.0, 0.0, 0.0, 1.0])] * 3)])
me_g_plane_23 = bpy.data.meshes.new('g_plane_23')
me_g_plane_23.from_pydata([(13.0, 4.62, 0.0), (-13.0, -4.62, 0.0), (13.0, -4.62, 0.0), (-13.0, 4.62, 0.0)], [], [(0, 1, 2), (3, 1, 0)])
_uv = me_g_plane_23.uv_layers.new(name='UVMap')
_uv.uv.foreach_set('vector', [1.077, 1.914, 0.2645, 2.492, 1.077, 2.492, 0.2645, 1.914, 0.2645, 2.492, 1.077, 1.914])
me_g_plane_23.materials.append(mat_mat_occluder_plane)
me_g_plane_23.use_remesh_fix_poles = True
me_g_plane_23.use_remesh_preserve_attributes = False
me_g_plane_23.update()
me_g_plane_23.normals_split_custom_set([tuple(v) for v in zip(*[iter([0.0, 0.0, 1.0, 0.0, 0.0, 1.0, 0.0, 0.0, 1.0, 0.0, 0.0, 1.0, 0.0, 0.0, 1.0, 0.0, 0.0, 1.0])] * 3)])
me_g_plane_24 = bpy.data.meshes.new('g_plane_24')
me_g_plane_24.from_pydata([(4.46, 4.62, 0.0), (-4.46, -4.62, 0.0), (4.46, -4.62, 0.0), (-4.46, 4.62, 0.0)], [], [(0, 1, 2), (3, 1, 0)])
_uv = me_g_plane_24.uv_layers.new(name='UVMap')
_uv.uv.foreach_set('vector', [0.5433, 1.914, 0.2645, 2.492, 0.5433, 2.492, 0.2645, 1.914, 0.2645, 2.492, 0.5433, 1.914])
me_g_plane_24.materials.append(mat_mat_occluder_plane)
me_g_plane_24.use_remesh_fix_poles = True
me_g_plane_24.use_remesh_preserve_attributes = False
me_g_plane_24.update()
me_g_plane_24.normals_split_custom_set([tuple(v) for v in zip(*[iter([0.0, 0.0, 1.0, 0.0, 0.0, 1.0, 0.0, 0.0, 1.0, 0.0, 0.0, 1.0, 0.0, 0.0, 1.0, 0.0, 0.0, 1.0])] * 3)])
me_g_plane_25 = bpy.data.meshes.new('g_plane_25')
me_g_plane_25.from_pydata([(8.0, 16.0, 0.0), (-8.0, -16.0, 0.0), (8.0, -16.0, 0.0), (-8.0, 16.0, 0.0)], [], [(0, 1, 2), (3, 1, 0)])
_uv = me_g_plane_25.uv_layers.new(name='UVMap')
_uv.uv.foreach_set('vector', [0.9039, 2.203, 0.4039, 4.203, 0.9039, 4.203, 0.4039, 2.203, 0.4039, 4.203, 0.9039, 2.203])
me_g_plane_25.materials.append(mat_mat_occluder_plane)
me_g_plane_25.use_remesh_fix_poles = True
me_g_plane_25.use_remesh_preserve_attributes = False
me_g_plane_25.update()
me_g_plane_25.normals_split_custom_set([tuple(v) for v in zip(*[iter([0.0, 0.0, 1.0, 0.0, 0.0, 1.0, 0.0, 0.0, 1.0, 0.0, 0.0, 1.0, 0.0, 0.0, 1.0, 0.0, 0.0, 1.0])] * 3)])
me_g_plane_26 = bpy.data.meshes.new('g_plane_26')
me_g_plane_26.from_pydata([(6.5, 16.0, 0.0), (-6.5, -16.0, 0.0), (6.5, -16.0, 0.0), (-6.5, 16.0, 0.0)], [], [(0, 1, 2), (3, 1, 0)])
_uv = me_g_plane_26.uv_layers.new(name='UVMap')
_uv.uv.foreach_set('vector', [1.06, 2.203, 0.6539, 4.203, 1.06, 4.203, 0.6539, 2.203, 0.6539, 4.203, 1.06, 2.203])
me_g_plane_26.materials.append(mat_mat_occluder_plane)
me_g_plane_26.use_remesh_fix_poles = True
me_g_plane_26.use_remesh_preserve_attributes = False
me_g_plane_26.update()
me_g_plane_26.normals_split_custom_set([tuple(v) for v in zip(*[iter([0.0, 0.0, 1.0, 0.0, 0.0, 1.0, 0.0, 0.0, 1.0, 0.0, 0.0, 1.0, 0.0, 0.0, 1.0, 0.0, 0.0, 1.0])] * 3)])
me_g_plane_26_001 = bpy.data.meshes.new('g_plane_26.001')
me_g_plane_26_001.from_pydata([(6.25, 2.25, -1.428e-06), (-3.75, -3.75, 8.565e-07), (6.25, -3.75, -1.428e-06), (-3.75, 2.25, 8.565e-07)], [], [(0, 1, 2), (3, 1, 0)])
_uv = me_g_plane_26_001.uv_layers.new(name='UVMap')
_uv.uv.foreach_set('vector', [1.06, 2.203, 0.6539, 4.203, 1.06, 4.203, 0.6539, 2.203, 0.6539, 4.203, 1.06, 2.203])
me_g_plane_26_001.materials.append(mat_mat_occluder_plane)
me_g_plane_26_001.use_remesh_fix_poles = True
me_g_plane_26_001.use_remesh_preserve_attributes = False
me_g_plane_26_001.update()
me_g_plane_26_001.normals_split_custom_set([tuple(v) for v in zip(*[iter([2.284e-07, 0.0, 1.0, 2.284e-07, 0.0, 1.0, 2.284e-07, 0.0, 1.0, 2.284e-07, 0.0, 1.0, 2.284e-07, 0.0, 1.0, 2.284e-07, 0.0, 1.0])] * 3)])
me_g_plane_26_002 = bpy.data.meshes.new('g_plane_26.002')
me_g_plane_26_002.from_pydata([(7.5, 3.0, -1.142e-06), (-7.5, -3.0, 1.142e-06), (7.5, -3.0, -1.142e-06), (-7.5, 3.0, 1.142e-06)], [], [(0, 1, 2), (3, 1, 0)])
_uv = me_g_plane_26_002.uv_layers.new(name='UVMap')
_uv.uv.foreach_set('vector', [1.06, 2.203, 0.6539, 4.203, 1.06, 4.203, 0.6539, 2.203, 0.6539, 4.203, 1.06, 2.203])
me_g_plane_26_002.materials.append(mat_mat_occluder_plane)
me_g_plane_26_002.use_remesh_fix_poles = True
me_g_plane_26_002.use_remesh_preserve_attributes = False
me_g_plane_26_002.update()
me_g_plane_26_002.normals_split_custom_set([tuple(v) for v in zip(*[iter([1.523e-07, 0.0, 1.0, 1.523e-07, 0.0, 1.0, 1.523e-07, 0.0, 1.0, 1.523e-07, 0.0, 1.0, 1.523e-07, 0.0, 1.0, 1.523e-07, 0.0, 1.0])] * 3)])
me_g_plane_26_003 = bpy.data.meshes.new('g_plane_26.003')
me_g_plane_26_003.from_pydata([(7.5, 3.0, -1.142e-06), (-7.5, -3.0, 1.142e-06), (7.5, -3.0, -1.142e-06), (-7.5, 3.0, 1.142e-06)], [], [(0, 1, 2), (3, 1, 0)])
_uv = me_g_plane_26_003.uv_layers.new(name='UVMap')
_uv.uv.foreach_set('vector', [1.06, 2.203, 0.6539, 4.203, 1.06, 4.203, 0.6539, 2.203, 0.6539, 4.203, 1.06, 2.203])
me_g_plane_26_003.materials.append(mat_mat_occluder_plane)
me_g_plane_26_003.use_remesh_fix_poles = True
me_g_plane_26_003.use_remesh_preserve_attributes = False
me_g_plane_26_003.update()
me_g_plane_26_003.normals_split_custom_set([tuple(v) for v in zip(*[iter([1.523e-07, 0.0, 1.0, 1.523e-07, 0.0, 1.0, 1.523e-07, 0.0, 1.0, 1.523e-07, 0.0, 1.0, 1.523e-07, 0.0, 1.0, 1.523e-07, 0.0, 1.0])] * 3)])
me_g_plane_26_004 = bpy.data.meshes.new('g_plane_26.004')
me_g_plane_26_004.from_pydata([(6.25, 2.25, -1.428e-06), (-3.75, -3.75, 8.565e-07), (6.25, -3.75, -1.428e-06), (-3.75, 2.25, 8.565e-07)], [], [(0, 1, 2), (3, 1, 0)])
_uv = me_g_plane_26_004.uv_layers.new(name='UVMap')
_uv.uv.foreach_set('vector', [1.06, 2.203, 0.6539, 4.203, 1.06, 4.203, 0.6539, 2.203, 0.6539, 4.203, 1.06, 2.203])
me_g_plane_26_004.materials.append(mat_mat_occluder_plane)
me_g_plane_26_004.use_remesh_fix_poles = True
me_g_plane_26_004.use_remesh_preserve_attributes = False
me_g_plane_26_004.update()
me_g_plane_26_004.normals_split_custom_set([tuple(v) for v in zip(*[iter([2.284e-07, 0.0, 1.0, 2.284e-07, 0.0, 1.0, 2.284e-07, 0.0, 1.0, 2.284e-07, 0.0, 1.0, 2.284e-07, 0.0, 1.0, 2.284e-07, 0.0, 1.0])] * 3)])
me_g_plane_26_005 = bpy.data.meshes.new('g_plane_26.005')
me_g_plane_26_005.from_pydata([(6.25, 2.25, -1.428e-06), (-3.75, -3.75, 8.565e-07), (6.25, -3.75, -1.428e-06), (-3.75, 2.25, 8.565e-07)], [], [(0, 1, 2), (3, 1, 0)])
_uv = me_g_plane_26_005.uv_layers.new(name='UVMap')
_uv.uv.foreach_set('vector', [1.06, 2.203, 0.6539, 4.203, 1.06, 4.203, 0.6539, 2.203, 0.6539, 4.203, 1.06, 2.203])
me_g_plane_26_005.use_remesh_fix_poles = True
me_g_plane_26_005.use_remesh_preserve_attributes = False
me_g_plane_26_005.update()
me_g_plane_26_005.normals_split_custom_set([tuple(v) for v in zip(*[iter([2.284e-07, 0.0, 1.0, 2.284e-07, 0.0, 1.0, 2.284e-07, 0.0, 1.0, 2.284e-07, 0.0, 1.0, 2.284e-07, 0.0, 1.0, 2.284e-07, 0.0, 1.0])] * 3)])
me_g_plane_26_006 = bpy.data.meshes.new('g_plane_26.006')
me_g_plane_26_006.from_pydata([(7.5, 3.0, -1.142e-06), (-7.5, -3.0, 1.142e-06), (7.5, -3.0, -1.142e-06), (-7.5, 3.0, 1.142e-06)], [], [(0, 1, 2), (3, 1, 0)])
_uv = me_g_plane_26_006.uv_layers.new(name='UVMap')
_uv.uv.foreach_set('vector', [1.06, 2.203, 0.6539, 4.203, 1.06, 4.203, 0.6539, 2.203, 0.6539, 4.203, 1.06, 2.203])
me_g_plane_26_006.use_remesh_fix_poles = True
me_g_plane_26_006.use_remesh_preserve_attributes = False
me_g_plane_26_006.update()
me_g_plane_26_006.normals_split_custom_set([tuple(v) for v in zip(*[iter([1.523e-07, 0.0, 1.0, 1.523e-07, 0.0, 1.0, 1.523e-07, 0.0, 1.0, 1.523e-07, 0.0, 1.0, 1.523e-07, 0.0, 1.0, 1.523e-07, 0.0, 1.0])] * 3)])
me_g_plane_26_007 = bpy.data.meshes.new('g_plane_26.007')
me_g_plane_26_007.from_pydata([(7.5, 3.0, -1.142e-06), (-7.5, -3.0, 1.142e-06), (7.5, -3.0, -1.142e-06), (-7.5, 3.0, 1.142e-06)], [], [(0, 1, 2), (3, 1, 0)])
_uv = me_g_plane_26_007.uv_layers.new(name='UVMap')
_uv.uv.foreach_set('vector', [1.06, 2.203, 0.6539, 4.203, 1.06, 4.203, 0.6539, 2.203, 0.6539, 4.203, 1.06, 2.203])
me_g_plane_26_007.use_remesh_fix_poles = True
me_g_plane_26_007.use_remesh_preserve_attributes = False
me_g_plane_26_007.update()
me_g_plane_26_007.normals_split_custom_set([tuple(v) for v in zip(*[iter([1.523e-07, 0.0, 1.0, 1.523e-07, 0.0, 1.0, 1.523e-07, 0.0, 1.0, 1.523e-07, 0.0, 1.0, 1.523e-07, 0.0, 1.0, 1.523e-07, 0.0, 1.0])] * 3)])
me_g_plane_26_008 = bpy.data.meshes.new('g_plane_26.008')
me_g_plane_26_008.from_pydata([(6.25, 2.25, -1.428e-06), (-3.75, -3.75, 8.565e-07), (6.25, -3.75, -1.428e-06), (-3.75, 2.25, 8.565e-07)], [], [(0, 1, 2), (3, 1, 0)])
_uv = me_g_plane_26_008.uv_layers.new(name='UVMap')
_uv.uv.foreach_set('vector', [1.06, 2.203, 0.6539, 4.203, 1.06, 4.203, 0.6539, 2.203, 0.6539, 4.203, 1.06, 2.203])
me_g_plane_26_008.use_remesh_fix_poles = True
me_g_plane_26_008.use_remesh_preserve_attributes = False
me_g_plane_26_008.update()
me_g_plane_26_008.normals_split_custom_set([tuple(v) for v in zip(*[iter([2.284e-07, 0.0, 1.0, 2.284e-07, 0.0, 1.0, 2.284e-07, 0.0, 1.0, 2.284e-07, 0.0, 1.0, 2.284e-07, 0.0, 1.0, 2.284e-07, 0.0, 1.0])] * 3)])

# ---- objects
ob_rp_red_occluder = bpy.data.objects.new('rp_red_occluder', None)
ob_oc_plane_01 = bpy.data.objects.new('oc_plane_01', me_oc_plane_01)
ob_oc_plane_02 = bpy.data.objects.new('oc_plane_02', me_oc_plane_02)
ob_oc_plane_03 = bpy.data.objects.new('oc_plane_03', me_oc_plane_03)
ob_oc_plane_04 = bpy.data.objects.new('oc_plane_04', me_oc_plane_04)
ob_oc_plane_05 = bpy.data.objects.new('oc_plane_05', me_oc_plane_05)
ob_oc_plane_06 = bpy.data.objects.new('oc_plane_06', me_oc_plane_06)
ob_oc_plane_07 = bpy.data.objects.new('oc_plane_07', me_oc_plane_07)
ob_oc_plane_08 = bpy.data.objects.new('oc_plane_08', me_oc_plane_08)
ob_oc_plane_09 = bpy.data.objects.new('oc_plane_09', me_oc_plane_09)
ob_oc_plane_10 = bpy.data.objects.new('oc_plane_10', me_oc_plane_10)
ob_oc_plane_11 = bpy.data.objects.new('oc_plane_11', me_oc_plane_11)
ob_oc_plane_12 = bpy.data.objects.new('oc_plane_12', me_oc_plane_12)
ob_oc_plane_13 = bpy.data.objects.new('oc_plane_13', me_oc_plane_13)
ob_oc_plane_14 = bpy.data.objects.new('oc_plane_14', me_oc_plane_14)
ob_oc_plane_15 = bpy.data.objects.new('oc_plane_15', me_oc_plane_15)
ob_oc_plane_16 = bpy.data.objects.new('oc_plane_16', me_oc_plane_16)
ob_oc_plane_17 = bpy.data.objects.new('oc_plane_17', me_oc_plane_17)
ob_oc_plane_18 = bpy.data.objects.new('oc_plane_18', me_oc_plane_18)
ob_oc_plane_19 = bpy.data.objects.new('oc_plane_19', me_oc_plane_19)
ob_oc_plane_20 = bpy.data.objects.new('oc_plane_20', me_oc_plane_20)
ob_oc_plane_21 = bpy.data.objects.new('oc_plane_21', me_oc_plane_21)
ob_oc_plane_22 = bpy.data.objects.new('oc_plane_22', me_oc_plane_22)
ob_oc_plane_23 = bpy.data.objects.new('oc_plane_23', me_oc_plane_23)
ob_oc_plane_24 = bpy.data.objects.new('oc_plane_24', me_oc_plane_24)
ob_oc_plane_25 = bpy.data.objects.new('oc_plane_25', me_oc_plane_25)
ob_oc_plane_26 = bpy.data.objects.new('oc_plane_26', me_oc_plane_26)
ob_g_plane_01 = bpy.data.objects.new('g_plane_01', me_g_plane_01)
ob_g_plane_02 = bpy.data.objects.new('g_plane_02', me_g_plane_02)
ob_g_plane_03 = bpy.data.objects.new('g_plane_03', me_g_plane_03)
ob_g_plane_04 = bpy.data.objects.new('g_plane_04', me_g_plane_04)
ob_g_plane_05 = bpy.data.objects.new('g_plane_05', me_g_plane_05)
ob_g_plane_06 = bpy.data.objects.new('g_plane_06', me_g_plane_06)
ob_g_plane_07 = bpy.data.objects.new('g_plane_07', me_g_plane_07)
ob_g_plane_08 = bpy.data.objects.new('g_plane_08', me_g_plane_08)
ob_g_plane_09 = bpy.data.objects.new('g_plane_09', me_g_plane_09)
ob_g_plane_10 = bpy.data.objects.new('g_plane_10', me_g_plane_10)
ob_g_plane_11 = bpy.data.objects.new('g_plane_11', me_g_plane_11)
ob_g_plane_12 = bpy.data.objects.new('g_plane_12', me_g_plane_12)
ob_g_plane_13 = bpy.data.objects.new('g_plane_13', me_g_plane_13)
ob_g_plane_14 = bpy.data.objects.new('g_plane_14', me_g_plane_14)
ob_g_plane_15 = bpy.data.objects.new('g_plane_15', me_g_plane_15)
ob_g_plane_16 = bpy.data.objects.new('g_plane_16', me_g_plane_16)
ob_g_plane_17 = bpy.data.objects.new('g_plane_17', me_g_plane_17)
ob_g_plane_18 = bpy.data.objects.new('g_plane_18', me_g_plane_18)
ob_g_plane_19 = bpy.data.objects.new('g_plane_19', me_g_plane_19)
ob_g_plane_20 = bpy.data.objects.new('g_plane_20', me_g_plane_20)
ob_g_plane_21 = bpy.data.objects.new('g_plane_21', me_g_plane_21)
ob_g_plane_22 = bpy.data.objects.new('g_plane_22', me_g_plane_22)
ob_g_plane_23 = bpy.data.objects.new('g_plane_23', me_g_plane_23)
ob_g_plane_24 = bpy.data.objects.new('g_plane_24', me_g_plane_24)
ob_g_plane_25 = bpy.data.objects.new('g_plane_25', me_g_plane_25)
ob_g_plane_26 = bpy.data.objects.new('g_plane_26', me_g_plane_26)
ob_g_plane_27 = bpy.data.objects.new('g_plane_27', me_g_plane_26_001)
ob_g_plane_28 = bpy.data.objects.new('g_plane_28', me_g_plane_26_002)
ob_g_plane_30 = bpy.data.objects.new('g_plane_30', me_g_plane_26_003)
ob_g_plane_29 = bpy.data.objects.new('g_plane_29', me_g_plane_26_004)
ob_oc_plane_27 = bpy.data.objects.new('oc_plane_27', me_g_plane_26_005)
ob_oc_plane_28 = bpy.data.objects.new('oc_plane_28', me_g_plane_26_006)
ob_oc_plane_30 = bpy.data.objects.new('oc_plane_30', me_g_plane_26_007)
ob_oc_plane_29 = bpy.data.objects.new('oc_plane_29', me_g_plane_26_008)

# ---- transforms, parenting, visibility, modifiers, constraints
ob_rp_red_occluder.location = (0.0, 0.0, 0.0)
ob_rp_red_occluder.rotation_mode = 'QUATERNION'
ob_rp_red_occluder.rotation_quaternion = (-0.5, 0.5, -0.5, 0.5)
ob_rp_red_occluder.empty_display_size = 0.001
ob_oc_plane_01.parent = ob_rp_red_occluder
ob_oc_plane_01.location = (69.57, 5.98, -1.5)
ob_oc_plane_01.rotation_mode = 'QUATERNION'
ob_oc_plane_01.rotation_quaternion = (1.0, 0.0, 0.0, 0.0)
ob_oc_plane_02.parent = ob_rp_red_occluder
ob_oc_plane_02.location = (49.57, 5.98, -1.5)
ob_oc_plane_02.rotation_mode = 'QUATERNION'
ob_oc_plane_02.rotation_quaternion = (1.0, 0.0, 0.0, 0.0)
ob_oc_plane_03.parent = ob_rp_red_occluder
ob_oc_plane_03.location = (50.57, -6.64, -1.5)
ob_oc_plane_03.rotation_mode = 'QUATERNION'
ob_oc_plane_03.rotation_quaternion = (1.0, 0.0, 0.0, 0.0)
ob_oc_plane_04.parent = ob_rp_red_occluder
ob_oc_plane_04.location = (27.36, -4.27, -20.75)
ob_oc_plane_04.rotation_mode = 'QUATERNION'
ob_oc_plane_04.rotation_quaternion = (0.7071, 0.7071, 0.0, 0.0)
ob_oc_plane_05.parent = ob_rp_red_occluder
ob_oc_plane_05.location = (-14.58, -4.27, -30.16)
ob_oc_plane_05.rotation_mode = 'QUATERNION'
ob_oc_plane_05.rotation_quaternion = (0.7071, 0.7071, 0.0, 0.0)
ob_oc_plane_06.parent = ob_rp_red_occluder
ob_oc_plane_06.location = (-0.75, -7.425, 0.25)
ob_oc_plane_06.rotation_mode = 'QUATERNION'
ob_oc_plane_06.rotation_quaternion = (0.7071, 0.0, -0.7071, 0.0)
ob_oc_plane_07.parent = ob_rp_red_occluder
ob_oc_plane_07.location = (-3.685, -7.425, 13.75)
ob_oc_plane_07.rotation_mode = 'QUATERNION'
ob_oc_plane_07.rotation_quaternion = (6.123e-17, 0.0, -1.0, 0.0)
ob_oc_plane_08.parent = ob_rp_red_occluder
ob_oc_plane_08.location = (-3.625, -7.425, -13.25)
ob_oc_plane_08.rotation_mode = 'QUATERNION'
ob_oc_plane_08.rotation_quaternion = (1.0, 0.0, 3.675e-15, 0.0)
ob_oc_plane_09.parent = ob_rp_red_occluder
ob_oc_plane_09.location = (2.76, 0.2718, -3.07)
ob_oc_plane_09.rotation_mode = 'QUATERNION'
ob_oc_plane_09.rotation_quaternion = (0.7071, 0.0, -0.7071, 0.0)
ob_oc_plane_10.parent = ob_rp_red_occluder
ob_oc_plane_10.location = (2.165, -0.16, 10.77)
ob_oc_plane_10.rotation_mode = 'QUATERNION'
ob_oc_plane_10.rotation_quaternion = (0.4402, 0.5534, -0.5534, -0.4402)
ob_oc_plane_11.parent = ob_rp_red_occluder
ob_oc_plane_11.location = (5.331, -4.27, 12.56)
ob_oc_plane_11.rotation_mode = 'QUATERNION'
ob_oc_plane_11.rotation_quaternion = (0.7071, 0.7071, 0.0, 0.0)
ob_oc_plane_12.parent = ob_rp_red_occluder
ob_oc_plane_12.location = (-3.685, -7.425, 13.75)
ob_oc_plane_12.rotation_mode = 'QUATERNION'
ob_oc_plane_12.rotation_quaternion = (1.0, 0.0, 3.231e-15, 0.0)
ob_oc_plane_13.parent = ob_rp_red_occluder
ob_oc_plane_13.location = (-0.75, -7.425, 0.25)
ob_oc_plane_13.rotation_mode = 'QUATERNION'
ob_oc_plane_13.rotation_quaternion = (0.7071, 0.0, 0.7071, 0.0)
ob_oc_plane_14.parent = ob_rp_red_occluder
ob_oc_plane_14.location = (-3.625, -7.425, -13.25)
ob_oc_plane_14.rotation_mode = 'QUATERNION'
ob_oc_plane_14.rotation_quaternion = (4.625e-15, 0.0, -1.0, 0.0)
ob_oc_plane_15.parent = ob_rp_red_occluder
ob_oc_plane_15.location = (-13.39, -4.27, -30.88)
ob_oc_plane_15.rotation_mode = 'QUATERNION'
ob_oc_plane_15.rotation_quaternion = (8.283e-16, 8.283e-16, -0.7071, -0.7071)
ob_oc_plane_16.parent = ob_rp_red_occluder
ob_oc_plane_16.location = (23.91, -4.27, -23.34)
ob_oc_plane_16.rotation_mode = 'QUATERNION'
ob_oc_plane_16.rotation_quaternion = (0.7071, -0.7071, 0.0, 0.0)
ob_oc_plane_17.parent = ob_rp_red_occluder
ob_oc_plane_17.location = (6.282, -4.27, 9.159)
ob_oc_plane_17.rotation_mode = 'QUATERNION'
ob_oc_plane_17.rotation_quaternion = (0.7071, -0.7071, 0.0, 0.0)
ob_oc_plane_18.parent = ob_rp_red_occluder
ob_oc_plane_18.location = (50.57, -6.64, -1.5)
ob_oc_plane_18.rotation_mode = 'QUATERNION'
ob_oc_plane_18.rotation_quaternion = (6.123e-17, 0.0, -1.0, 0.0)
ob_oc_plane_19.parent = ob_rp_red_occluder
ob_oc_plane_19.location = (49.57, 5.98, -1.5)
ob_oc_plane_19.rotation_mode = 'QUATERNION'
ob_oc_plane_19.rotation_quaternion = (6.123e-17, 0.0, -1.0, 0.0)
ob_oc_plane_20.parent = ob_rp_red_occluder
ob_oc_plane_20.location = (69.57, 5.98, -1.5)
ob_oc_plane_20.rotation_mode = 'QUATERNION'
ob_oc_plane_20.rotation_quaternion = (4.28e-15, 0.0, -1.0, 0.0)
ob_oc_plane_21.parent = ob_rp_red_occluder
ob_oc_plane_21.location = (53.0, 0.2806, -21.75)
ob_oc_plane_21.rotation_mode = 'QUATERNION'
ob_oc_plane_21.rotation_quaternion = (0.7071, 0.0, 0.7071, 0.0)
ob_oc_plane_22.parent = ob_rp_red_occluder
ob_oc_plane_22.location = (61.0, 0.2807, -15.25)
ob_oc_plane_22.rotation_mode = 'QUATERNION'
ob_oc_plane_22.rotation_quaternion = (6.123e-17, 0.0, 1.0, 0.0)
ob_oc_plane_23.parent = ob_rp_red_occluder
ob_oc_plane_23.location = (61.0, 0.2807, -15.25)
ob_oc_plane_23.rotation_mode = 'QUATERNION'
ob_oc_plane_23.rotation_quaternion = (1.0, 0.0, 0.0, 0.0)
ob_oc_plane_24.parent = ob_rp_red_occluder
ob_oc_plane_24.location = (53.0, 0.2806, -21.75)
ob_oc_plane_24.rotation_mode = 'QUATERNION'
ob_oc_plane_24.rotation_quaternion = (0.7071, 0.0, -0.7071, 0.0)
ob_oc_plane_25.parent = ob_rp_red_occluder
ob_oc_plane_25.location = (2.76, 0.2718, -0.68)
ob_oc_plane_25.rotation_mode = 'QUATERNION'
ob_oc_plane_25.rotation_quaternion = (0.7071, 0.0, 0.7071, 0.0)
ob_oc_plane_26.parent = ob_rp_red_occluder
ob_oc_plane_26.location = (2.165, -0.16, 10.77)
ob_oc_plane_26.rotation_mode = 'QUATERNION'
ob_oc_plane_26.rotation_quaternion = (0.5534, -0.4402, 0.4402, -0.5534)
ob_g_plane_01.parent = ob_rp_red_occluder
ob_g_plane_01.location = (27.36, -4.27, -20.75)
ob_g_plane_01.rotation_mode = 'QUATERNION'
ob_g_plane_01.rotation_quaternion = (0.7071, 0.7071, 0.0, 0.0)
ob_g_plane_02.parent = ob_rp_red_occluder
ob_g_plane_02.location = (-13.39, -4.27, -30.88)
ob_g_plane_02.rotation_mode = 'QUATERNION'
ob_g_plane_02.rotation_quaternion = (0.7071, 0.7071, 0.0, 0.0)
ob_g_plane_03.parent = ob_rp_red_occluder
ob_g_plane_03.location = (-3.625, -7.425, -13.25)
ob_g_plane_03.rotation_mode = 'QUATERNION'
ob_g_plane_03.rotation_quaternion = (6.123e-17, 1.0, 0.0, 0.0)
ob_g_plane_04.parent = ob_rp_red_occluder
ob_g_plane_04.location = (-0.75, -7.425, 0.25)
ob_g_plane_04.rotation_mode = 'QUATERNION'
ob_g_plane_04.rotation_quaternion = (4.33e-17, 0.7071, -4.33e-17, 0.7071)
ob_g_plane_05.parent = ob_rp_red_occluder
ob_g_plane_05.location = (-3.685, -7.425, 13.75)
ob_g_plane_05.rotation_mode = 'QUATERNION'
ob_g_plane_05.rotation_quaternion = (3.749e-33, 6.123e-17, -6.123e-17, 1.0)
ob_g_plane_06.parent = ob_rp_red_occluder
ob_g_plane_06.location = (50.57, -6.64, -1.5)
ob_g_plane_06.rotation_mode = 'QUATERNION'
ob_g_plane_06.rotation_quaternion = (3.749e-33, 6.123e-17, -6.123e-17, 1.0)
ob_g_plane_07.parent = ob_rp_red_occluder
ob_g_plane_07.location = (69.57, 5.98, -1.5)
ob_g_plane_07.rotation_mode = 'QUATERNION'
ob_g_plane_07.rotation_quaternion = (3.749e-33, 6.123e-17, -6.123e-17, 1.0)
ob_g_plane_08.parent = ob_rp_red_occluder
ob_g_plane_08.location = (49.57, 5.98, -1.5)
ob_g_plane_08.rotation_mode = 'QUATERNION'
ob_g_plane_08.rotation_quaternion = (3.749e-33, 6.123e-17, -6.123e-17, 1.0)
ob_g_plane_09.parent = ob_rp_red_occluder
ob_g_plane_09.location = (61.0, 0.2806, -15.25)
ob_g_plane_09.rotation_mode = 'QUATERNION'
ob_g_plane_09.rotation_quaternion = (3.749e-33, 6.123e-17, -6.123e-17, 1.0)
ob_g_plane_10.parent = ob_rp_red_occluder
ob_g_plane_10.location = (53.0, 0.2806, -21.75)
ob_g_plane_10.rotation_mode = 'QUATERNION'
ob_g_plane_10.rotation_quaternion = (4.33e-17, 0.7071, 4.33e-17, -0.7071)
ob_g_plane_11.parent = ob_rp_red_occluder
ob_g_plane_11.location = (6.376, -4.27, 9.378)
ob_g_plane_11.rotation_mode = 'QUATERNION'
ob_g_plane_11.rotation_quaternion = (0.5, 0.5, 0.5, -0.5)
ob_g_plane_12.parent = ob_rp_red_occluder
ob_g_plane_12.location = (2.76, -0.16, -1.875)
ob_g_plane_12.rotation_mode = 'QUATERNION'
ob_g_plane_12.rotation_quaternion = (5.143e-16, 0.7071, 5.143e-16, -0.7071)
ob_g_plane_13.parent = ob_rp_red_occluder
ob_g_plane_13.location = (2.165, -0.16, 10.77)
ob_g_plane_13.rotation_mode = 'QUATERNION'
ob_g_plane_13.rotation_quaternion = (5.692e-16, 0.7826, 4.528e-16, -0.6225)
ob_g_plane_14.parent = ob_rp_red_occluder
ob_g_plane_14.location = (-3.685, -7.425, 13.75)
ob_g_plane_14.rotation_mode = 'QUATERNION'
ob_g_plane_14.rotation_quaternion = (6.123e-17, 1.0, 2.522e-31, -4.119e-15)
ob_g_plane_15.parent = ob_rp_red_occluder
ob_g_plane_15.location = (-0.75, -7.425, 0.25)
ob_g_plane_15.rotation_mode = 'QUATERNION'
ob_g_plane_15.rotation_quaternion = (4.33e-17, 0.7071, 4.33e-17, -0.7071)
ob_g_plane_16.parent = ob_rp_red_occluder
ob_g_plane_16.location = (-3.625, -7.425, -13.25)
ob_g_plane_16.rotation_mode = 'QUATERNION'
ob_g_plane_16.rotation_quaternion = (1.397e-31, 2.282e-15, -6.123e-17, 1.0)
ob_g_plane_17.parent = ob_rp_red_occluder
ob_g_plane_17.location = (-13.39, -4.27, -30.88)
ob_g_plane_17.rotation_mode = 'QUATERNION'
ob_g_plane_17.rotation_quaternion = (0.7071, -0.7071, 0.0, 0.0)
ob_g_plane_18.parent = ob_rp_red_occluder
ob_g_plane_18.location = (27.35, -4.27, -20.76)
ob_g_plane_18.rotation_mode = 'QUATERNION'
ob_g_plane_18.rotation_quaternion = (8.283e-16, 8.283e-16, 0.7071, 0.7071)
ob_g_plane_19.parent = ob_rp_red_occluder
ob_g_plane_19.location = (6.564, -4.27, 9.683)
ob_g_plane_19.rotation_mode = 'QUATERNION'
ob_g_plane_19.rotation_quaternion = (0.5, -0.5, -0.5, -0.5)
ob_g_plane_20.parent = ob_rp_red_occluder
ob_g_plane_20.location = (2.76, -0.16, -1.875)
ob_g_plane_20.rotation_mode = 'QUATERNION'
ob_g_plane_20.rotation_quaternion = (5.143e-16, 0.7071, -5.143e-16, 0.7071)
ob_g_plane_21.parent = ob_rp_red_occluder
ob_g_plane_21.location = (2.165, -0.16, 10.77)
ob_g_plane_21.rotation_mode = 'QUATERNION'
ob_g_plane_21.rotation_quaternion = (4.528e-16, 0.6225, -5.692e-16, 0.7826)
ob_g_plane_22.parent = ob_rp_red_occluder
ob_g_plane_22.location = (50.57, -6.64, -1.5)
ob_g_plane_22.rotation_mode = 'QUATERNION'
ob_g_plane_22.rotation_quaternion = (6.123e-17, 1.0, 2.25e-31, -3.675e-15)
ob_g_plane_23.parent = ob_rp_red_occluder
ob_g_plane_23.location = (69.57, 5.98, -1.5)
ob_g_plane_23.rotation_mode = 'QUATERNION'
ob_g_plane_23.rotation_quaternion = (6.123e-17, 1.0, 2.25e-31, -3.675e-15)
ob_g_plane_24.parent = ob_rp_red_occluder
ob_g_plane_24.location = (49.57, 5.98, -1.5)
ob_g_plane_24.rotation_mode = 'QUATERNION'
ob_g_plane_24.rotation_quaternion = (6.123e-17, 1.0, 1.435e-31, -2.343e-15)
ob_g_plane_25.parent = ob_rp_red_occluder
ob_g_plane_25.location = (61.0, 0.2806, -15.25)
ob_g_plane_25.rotation_mode = 'QUATERNION'
ob_g_plane_25.rotation_quaternion = (6.123e-17, 1.0, 2.522e-31, -4.119e-15)
ob_g_plane_26.parent = ob_rp_red_occluder
ob_g_plane_26.location = (53.0, 0.2806, -21.75)
ob_g_plane_26.rotation_mode = 'QUATERNION'
ob_g_plane_26.rotation_quaternion = (4.33e-17, 0.7071, -4.33e-17, 0.7071)
ob_g_plane_27.parent = ob_rp_red_occluder
ob_g_plane_27.location = (5.5, -6.25, -22.25)
ob_g_plane_27.rotation_mode = 'QUATERNION'
ob_g_plane_27.rotation_quaternion = (0.7071, -4.019e-14, -0.7071, 3.793e-07)
ob_g_plane_28.parent = ob_rp_red_occluder
ob_g_plane_28.location = (-2.0, -7.0, -26.0)
ob_g_plane_28.rotation_mode = 'QUATERNION'
ob_g_plane_28.rotation_quaternion = (1.0, -8.527e-14, -1.599e-14, -5.96e-08)
ob_g_plane_30.parent = ob_rp_red_occluder
ob_g_plane_30.location = (-2.0, -7.0, -26.0)
ob_g_plane_30.rotation_mode = 'QUATERNION'
ob_g_plane_30.rotation_quaternion = (7.55e-08, 2.98e-08, -1.0, 5.662e-07)
ob_g_plane_29.parent = ob_rp_red_occluder
ob_g_plane_29.location = (5.5, -6.25, -19.75)
ob_g_plane_29.rotation_mode = 'QUATERNION'
ob_g_plane_29.rotation_quaternion = (0.7071, 0.0, 0.7071, -4.215e-07)
ob_oc_plane_27.parent = ob_rp_red_occluder
ob_oc_plane_27.location = (5.5, -6.25, -22.25)
ob_oc_plane_27.rotation_mode = 'QUATERNION'
ob_oc_plane_27.rotation_quaternion = (0.7071, -4.019e-14, -0.7071, 3.793e-07)
ob_oc_plane_28.parent = ob_rp_red_occluder
ob_oc_plane_28.location = (-2.0, -7.0, -26.0)
ob_oc_plane_28.rotation_mode = 'QUATERNION'
ob_oc_plane_28.rotation_quaternion = (1.0, -8.527e-14, -1.599e-14, -5.96e-08)
ob_oc_plane_30.parent = ob_rp_red_occluder
ob_oc_plane_30.location = (-2.0, -7.0, -26.0)
ob_oc_plane_30.rotation_mode = 'QUATERNION'
ob_oc_plane_30.rotation_quaternion = (7.55e-08, 2.98e-08, -1.0, 5.662e-07)
ob_oc_plane_29.parent = ob_rp_red_occluder
ob_oc_plane_29.location = (5.5, -6.25, -19.75)
ob_oc_plane_29.rotation_mode = 'QUATERNION'
ob_oc_plane_29.rotation_quaternion = (0.7071, 0.0, 0.7071, -4.215e-07)

# ---- collection membership
scene.collection.objects.link(ob_rp_red_occluder)
scene.collection.objects.link(ob_oc_plane_01)
scene.collection.objects.link(ob_oc_plane_02)
scene.collection.objects.link(ob_oc_plane_03)
scene.collection.objects.link(ob_oc_plane_04)
scene.collection.objects.link(ob_oc_plane_05)
scene.collection.objects.link(ob_oc_plane_06)
scene.collection.objects.link(ob_oc_plane_07)
scene.collection.objects.link(ob_oc_plane_08)
scene.collection.objects.link(ob_oc_plane_09)
scene.collection.objects.link(ob_oc_plane_10)
scene.collection.objects.link(ob_oc_plane_11)
scene.collection.objects.link(ob_oc_plane_12)
scene.collection.objects.link(ob_oc_plane_13)
scene.collection.objects.link(ob_oc_plane_14)
scene.collection.objects.link(ob_oc_plane_15)
scene.collection.objects.link(ob_oc_plane_16)
scene.collection.objects.link(ob_oc_plane_17)
scene.collection.objects.link(ob_oc_plane_18)
scene.collection.objects.link(ob_oc_plane_19)
scene.collection.objects.link(ob_oc_plane_20)
scene.collection.objects.link(ob_oc_plane_21)
scene.collection.objects.link(ob_oc_plane_22)
scene.collection.objects.link(ob_oc_plane_23)
scene.collection.objects.link(ob_oc_plane_24)
scene.collection.objects.link(ob_oc_plane_25)
scene.collection.objects.link(ob_oc_plane_26)
scene.collection.objects.link(ob_g_plane_01)
scene.collection.objects.link(ob_g_plane_02)
scene.collection.objects.link(ob_g_plane_03)
scene.collection.objects.link(ob_g_plane_04)
scene.collection.objects.link(ob_g_plane_05)
scene.collection.objects.link(ob_g_plane_06)
scene.collection.objects.link(ob_g_plane_07)
scene.collection.objects.link(ob_g_plane_08)
scene.collection.objects.link(ob_g_plane_09)
scene.collection.objects.link(ob_g_plane_10)
scene.collection.objects.link(ob_g_plane_11)
scene.collection.objects.link(ob_g_plane_12)
scene.collection.objects.link(ob_g_plane_13)
scene.collection.objects.link(ob_g_plane_14)
scene.collection.objects.link(ob_g_plane_15)
scene.collection.objects.link(ob_g_plane_16)
scene.collection.objects.link(ob_g_plane_17)
scene.collection.objects.link(ob_g_plane_18)
scene.collection.objects.link(ob_g_plane_19)
scene.collection.objects.link(ob_g_plane_20)
scene.collection.objects.link(ob_g_plane_21)
scene.collection.objects.link(ob_g_plane_22)
scene.collection.objects.link(ob_g_plane_23)
scene.collection.objects.link(ob_g_plane_24)
scene.collection.objects.link(ob_g_plane_25)
scene.collection.objects.link(ob_g_plane_26)
scene.collection.objects.link(ob_g_plane_27)
scene.collection.objects.link(ob_g_plane_28)
scene.collection.objects.link(ob_g_plane_30)
scene.collection.objects.link(ob_g_plane_29)
scene.collection.objects.link(ob_oc_plane_27)
scene.collection.objects.link(ob_oc_plane_28)
scene.collection.objects.link(ob_oc_plane_30)
scene.collection.objects.link(ob_oc_plane_29)

# ---- scene / render settings (as saved in the file)
scene.frame_start = 1; scene.frame_end = 250; scene.frame_set(1)
scene.render.engine = 'BLENDER_EEVEE_NEXT'
scene.cycles.use_denoising = False
scene.cycles.samples = 128
scene.cycles.sampling_pattern = 'TABULATED_SOBOL'
scene.cycles.use_adaptive_sampling = False
scene.cycles.use_light_tree = False
scene.view_settings.view_transform = 'Filmic'
bpy.context.view_layer.update()

# ---- added for rendering (the .blend has no active camera and no usable light): camera, sun
cam_auto = bpy.data.cameras.new('AutoCamera')
cam_auto.lens = 50.0
cam_auto.sensor_width = 36.0
cam_auto.clip_end = 2135.0
ob_auto_camera = bpy.data.objects.new('AutoCamera', cam_auto)
scene.collection.objects.link(ob_auto_camera)
ob_auto_camera.location = (112.153, -173.018, 98.5819)
ob_auto_camera.rotation_euler = (1.09748, -7.21219e-08, 0.694738)
scene.camera = ob_auto_camera
light_auto_sun = bpy.data.lights.new('AutoSun', 'SUN')
light_auto_sun.energy = 3.0
light_auto_sun.angle = 0.0523599
ob_auto_sun = bpy.data.objects.new('AutoSun', light_auto_sun)
scene.collection.objects.link(ob_auto_sun)
ob_auto_sun.rotation_euler = (0.872665, 0.174533, 0.523599)
bpy.context.view_layer.update()

